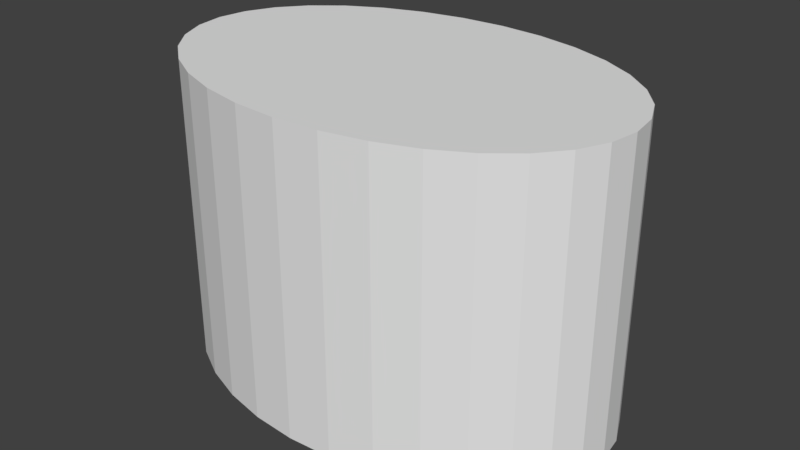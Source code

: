 # Source: long_cylinder_01_large.blend  (saved by Blender 2.78.0; exported with 4.5.12 LTS)
import bpy
from mathutils import Matrix  # noqa: F401  (used for matrix-valued properties, if any)

bpy.ops.wm.read_factory_settings(use_empty=True)
scene = bpy.context.scene
scene.name = 'Scene'

# ---- collections
col_collection_1 = bpy.data.collections.new('Collection 1'); scene.collection.children.link(col_collection_1)

# ---- world
world_world = bpy.data.worlds.new('World'); scene.world = world_world
world_world.color = (0.05088, 0.05088, 0.05088)
world_world.use_sun_shadow = False
world_world.sun_shadow_jitter_overblur = 0.0
world_world.cycles.sampling_method = 'MANUAL'

# ---- meshes
me_long_cylinder_01_large = bpy.data.meshes.new('long_cylinder_01_large')
me_long_cylinder_01_large.from_pydata([(-1.5, -4.371e-08, -1.0), (-1.5, -4.371e-08, 1.0), (-1.471, 0.1301, -1.0), (-1.471, 0.1301, 1.0), (-1.386, 0.2551, -1.0), (-1.386, 0.2551, 1.0), (-1.247, 0.3704, -1.0), (-1.247, 0.3704, 1.0), (-1.061, 0.4714, -1.0), (-1.061, 0.4714, 1.0), (-0.8334, 0.5543, -1.0), (-0.8334, 0.5543, 1.0), (-0.574, 0.6159, -1.0), (-0.574, 0.6159, 1.0), (-0.2926, 0.6539, -1.0), (-0.2926, 0.6539, 1.0), (-1.57e-07, 0.6667, -1.0), (-1.57e-07, 0.6667, 1.0), (0.2926, 0.6539, -1.0), (0.2926, 0.6539, 1.0), (0.574, 0.6159, -1.0), (0.574, 0.6159, 1.0), (0.8334, 0.5543, -1.0), (0.8334, 0.5543, 1.0), (1.061, 0.4714, -1.0), (1.061, 0.4714, 1.0), (1.247, 0.3704, -1.0), (1.247, 0.3704, 1.0), (1.386, 0.2551, -1.0), (1.386, 0.2551, 1.0), (1.471, 0.1301, -1.0), (1.471, 0.1301, 1.0), (1.5, -1.735e-07, -1.0), (1.5, -1.735e-07, 1.0), (1.471, -0.1301, -1.0), (1.471, -0.1301, 1.0), (1.386, -0.2551, -1.0), (1.386, -0.2551, 1.0), (1.247, -0.3704, -1.0), (1.247, -0.3704, 1.0), (1.061, -0.4714, -1.0), (1.061, -0.4714, 1.0), (0.8334, -0.5543, -1.0), (0.8334, -0.5543, 1.0), (0.574, -0.6159, -1.0), (0.574, -0.6159, 1.0), (0.2926, -0.6539, -1.0), (0.2926, -0.6539, 1.0), (-1.405e-06, -0.6667, -1.0), (-1.405e-06, -0.6667, 1.0), (-0.2926, -0.6539, -1.0), (-0.2926, -0.6539, 1.0), (-0.574, -0.6159, -1.0), (-0.574, -0.6159, 1.0), (-0.8334, -0.5543, -1.0), (-0.8334, -0.5543, 1.0), (-1.061, -0.4714, -1.0), (-1.061, -0.4714, 1.0), (-1.247, -0.3704, -1.0), (-1.247, -0.3704, 1.0), (-1.386, -0.2551, -1.0), (-1.386, -0.2551, 1.0), (-1.471, -0.1301, -1.0), (-1.471, -0.1301, 1.0)], [], [(0, 1, 3, 2), (2, 3, 5, 4), (4, 5, 7, 6), (6, 7, 9, 8), (8, 9, 11, 10), (10, 11, 13, 12), (12, 13, 15, 14), (14, 15, 17, 16), (16, 17, 19, 18), (18, 19, 21, 20), (20, 21, 23, 22), (22, 23, 25, 24), (24, 25, 27, 26), (26, 27, 29, 28), (28, 29, 31, 30), (30, 31, 33, 32), (32, 33, 35, 34), (34, 35, 37, 36), (36, 37, 39, 38), (38, 39, 41, 40), (40, 41, 43, 42), (42, 43, 45, 44), (44, 45, 47, 46), (46, 47, 49, 48), (48, 49, 51, 50), (50, 51, 53, 52), (52, 53, 55, 54), (54, 55, 57, 56), (56, 57, 59, 58), (58, 59, 61, 60), (3, 1, 63, 61, 59, 57, 55, 53, 51, 49, 47, 45, 43, 41, 39, 37, 35, 33, 31, 29, 27, 25, 23, 21, 19, 17, 15, 13, 11, 9, 7, 5), (60, 61, 63, 62), (62, 63, 1, 0), (0, 2, 4, 6, 8, 10, 12, 14, 16, 18, 20, 22, 24, 26, 28, 30, 32, 34, 36, 38, 40, 42, 44, 46, 48, 50, 52, 54, 56, 58, 60, 62)])
me_long_cylinder_01_large.use_remesh_preserve_volume = False
me_long_cylinder_01_large.use_remesh_preserve_attributes = False
me_long_cylinder_01_large.use_mirror_vertex_groups = False
me_long_cylinder_01_large.update()

# ---- objects
ob_long_cylinder_01_large = bpy.data.objects.new('long_cylinder_01_large', me_long_cylinder_01_large)

# ---- transforms, parenting, visibility, modifiers, constraints
ob_long_cylinder_01_large.location = (0.0, 0.0, 0.25)
ob_long_cylinder_01_large.scale = (1.5, 2.25, 1.5)
ob_long_cylinder_01_large.lineart.crease_threshold = 0.0

# ---- collection membership
col_collection_1.objects.link(ob_long_cylinder_01_large)

# ---- scene / render settings (as saved in the file)
scene.frame_start = 1; scene.frame_end = 250; scene.frame_set(1)
scene.render.engine = 'BLENDER_EEVEE_NEXT'
scene.render.resolution_percentage = 50
scene.render.dither_intensity = 0.0
scene.cycles.use_denoising = False
scene.cycles.samples = 128
scene.cycles.sampling_pattern = 'TABULATED_SOBOL'
scene.cycles.light_sampling_threshold = 0.0
scene.cycles.use_adaptive_sampling = False
scene.cycles.use_light_tree = False
scene.cycles.blur_glossy = 0.0
scene.cycles.sample_clamp_indirect = 0.0
scene.view_settings.view_transform = 'Standard'
bpy.context.view_layer.update()

# ---- added for rendering (the .blend has no active camera and no usable light): camera, sun
cam_auto = bpy.data.cameras.new('AutoCamera')
cam_auto.lens = 50.0
cam_auto.sensor_width = 36.0
cam_auto.clip_end = 1000.0
ob_auto_camera = bpy.data.objects.new('AutoCamera', cam_auto)
scene.collection.objects.link(ob_auto_camera)
ob_auto_camera.location = (5.7222, -6.86664, 4.82776)
ob_auto_camera.rotation_euler = (1.09748, -7.21219e-08, 0.694738)
scene.camera = ob_auto_camera
light_auto_sun = bpy.data.lights.new('AutoSun', 'SUN')
light_auto_sun.energy = 3.0
light_auto_sun.angle = 0.0523599
ob_auto_sun = bpy.data.objects.new('AutoSun', light_auto_sun)
scene.collection.objects.link(ob_auto_sun)
ob_auto_sun.rotation_euler = (0.872665, 0.174533, 0.523599)
bpy.context.view_layer.update()

